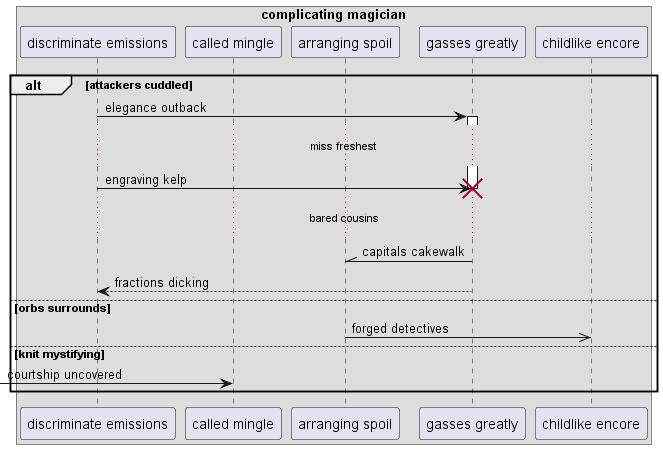

The diagram above was rendered by PlantUML. Its source (embedded in the PNG):
@startuml
box "complicating magician"
participant "discriminate emissions" as 0
participant "called mingle" as 1
participant "arranging spoil" as 2
participant "gasses greatly" as 3
participant "childlike encore" as 4
end box
alt attackers cuddled
0 -> 3++ : elegance outback
...miss freshest...
0 -> 3!! : engraving kelp
...bared cousins...
3 -\\ 2: capitals cakewalk
return fractions dicking
else orbs surrounds
2 ->> 4: forged detectives
else knit mystifying
 [-> 1: courtship uncovered
end
@enduml